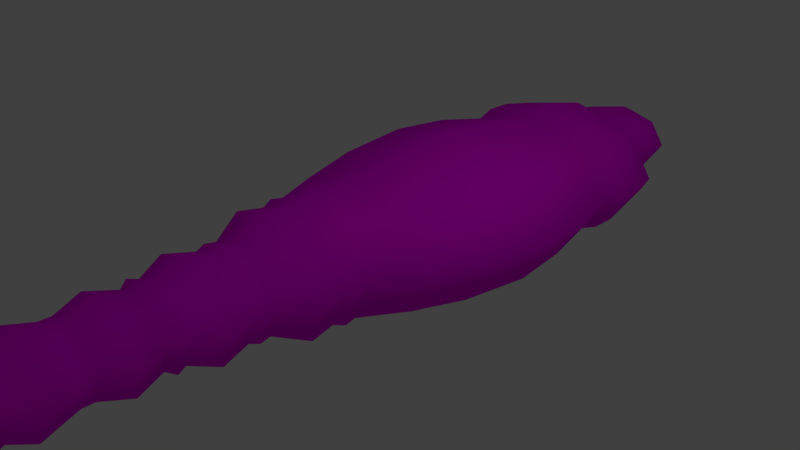 # Source: Branchiobdellida.blend  (saved by Blender 2.79.0; exported with 4.5.12 LTS)
import bpy
from mathutils import Matrix  # noqa: F401  (used for matrix-valued properties, if any)

bpy.ops.wm.read_factory_settings(use_empty=True)
scene = bpy.context.scene
scene.name = 'Scene'

# ---- collections
col_collection_1 = bpy.data.collections.new('Collection 1'); scene.collection.children.link(col_collection_1)

# ---- images (referenced by path relative to the original .blend; pixels are not part of the script)
import os
ASSET_DIR = os.environ.get("B2B_ASSET_DIR", "")  # directory of the original .blend (textures are referenced by path, not embedded)
HERE = os.path.dirname(os.path.abspath(__file__))  # packed textures are extracted next to this script under _unpacked/

def load_image(name, relpath, width, height, colorspace="sRGB"):
    """Load a texture the original file referenced (path relative to the .blend, or extracted next to this script)."""
    p = next((c for c in (os.path.join(HERE, relpath), os.path.join(ASSET_DIR, relpath)) if relpath and os.path.exists(c)), "")
    if p:
        img = bpy.data.images.load(p, check_existing=True)
        img.name = name
    else:  # same state as the original file: an image datablock whose file is absent (Cycles renders it pink)
        img = bpy.data.images.new(name, width, height)
        img.source = "FILE"
        img.filepath = "//" + (relpath or name)
    img.colorspace_settings.name = colorspace
    return img
img_branchiobdellida_color = load_image('Branchiobdellida Color', 'Branchiobdellida Texture.png', 1024, 1024, 'sRGB')

# ---- materials (node trees are filled in below, after node groups)
mat_material_001 = bpy.data.materials.new('Material.001')
mat_material_001.alpha_threshold = 0.0
mat_material_001.use_transparent_shadow = False
mat_material_001.roughness = 0.5

# ---- material node trees
mat_material_001.use_nodes = True; mat_material_001.node_tree.nodes.clear()
_N = mat_material_001.node_tree.nodes; _L = mat_material_001.node_tree.links
n0 = _N.new('ShaderNodeOutputMaterial'); n0.name = 'Material Output'; n0.location = (300, 300)
n1 = _N.new('ShaderNodeBsdfDiffuse'); n1.name = 'Diffuse BSDF'; n1.location = (10, 300)
n2 = _N.new('ShaderNodeTexImage'); n2.name = 'Image Texture'; n2.location = (-198, 334)
n2.width = 140
n2.image = img_branchiobdellida_color
_L.new(n1.outputs[0], n0.inputs[0])
_L.new(n2.outputs[0], n1.inputs[0])
n0.is_active_output = True

# ---- world
world_world = bpy.data.worlds.new('World'); scene.world = world_world
world_world.color = (0.05088, 0.05088, 0.05088)
world_world.use_sun_shadow = False
world_world.sun_shadow_jitter_overblur = 0.0
world_world.cycles.sampling_method = 'MANUAL'

# ---- cameras
cam_camera = bpy.data.cameras.new('Camera')
cam_camera.clip_end = 100.0
cam_camera.lens = 35.0
cam_camera.sensor_width = 32.0
cam_camera.sensor_height = 18.0
cam_camera.ortho_scale = 7.314
cam_camera.dof.focus_distance = 0.0
cam_camera.dof.aperture_fstop = 128.0

# ---- lights
light_lamp = bpy.data.lights.new('Lamp', 'POINT')
light_lamp.transmission_factor = 0.0
light_lamp.cutoff_distance = 30.0
light_lamp.energy = 100.0
light_lamp.shadow_buffer_clip_start = 1.001
light_lamp.shadow_soft_size = 0.1
light_lamp.shadow_maximum_resolution = 0.006
light_lamp.use_absolute_resolution = True

# ---- meshes
me_cylinder_001 = bpy.data.meshes.new('Cylinder.001')
me_cylinder_001.from_pydata([(0.03397, 1.038, 0.2885), (-0.006877, 1.017, 1.063), (0.9434, 0.7339, 0.2885), (0.6243, 0.7189, 1.063), (1.32, 1.234e-08, 0.2885), (0.8857, -4.22e-08, 1.063), (0.9434, -0.7339, 0.2885), (0.6243, -0.7189, 1.063), (0.03397, -1.038, 0.2885), (-0.006877, -1.017, 1.063), (-0.8754, -0.7339, 0.2885), (-0.638, -0.7189, 1.063), (-1.252, 7.009e-08, 0.2885), (-0.8995, 1.437e-08, 1.063), (-0.8754, 0.7339, 0.2885), (-0.638, 0.7189, 1.063), (0.03397, 1.21, -0.7146), (1.094, 0.8558, -0.7146), (1.534, -3.426e-08, -0.7146), (1.094, -0.8558, -0.7146), (0.03397, -1.21, -0.7146), (-1.026, -0.8558, -0.7146), (-1.466, 3.307e-08, -0.7146), (-1.026, 0.8558, -0.7146), (0.03397, 1.303, -2.006), (1.176, 0.9217, -2.006), (1.649, -1.969e-08, -2.006), (1.176, -0.9217, -2.006), (0.03397, -1.303, -2.006), (-1.108, -0.9217, -2.006), (-1.581, 5.283e-08, -2.006), (-1.108, 0.9217, -2.006), (0.03397, 1.223, -3.05), (1.106, 0.8648, -3.05), (1.549, 5.704e-09, -3.05), (1.106, -0.8648, -3.05), (0.03397, -1.223, -3.05), (-1.038, -0.8648, -3.05), (-1.481, 7.375e-08, -3.05), (-1.038, 0.8648, -3.05), (0.03397, 1.048, -3.889), (0.952, 0.7409, -3.889), (1.332, 3.937e-08, -3.889), (0.952, -0.7409, -3.889), (0.03397, -1.048, -3.889), (-0.884, -0.7409, -3.889), (-1.264, 9.766e-08, -3.889), (-0.884, 0.7409, -3.889), (0.03397, 1.141, -4.304), (1.034, 0.8071, -4.304), (1.448, 2.11e-08, -4.304), (1.034, -0.8071, -4.304), (0.03397, -1.141, -4.304), (-0.9662, -0.8071, -4.304), (-1.38, 8.461e-08, -4.304), (-0.9662, 0.8071, -4.304), (0.03397, 1.141, -4.779), (1.034, 0.8071, -4.779), (1.448, 3.472e-10, -4.779), (1.034, -0.8071, -4.779), (0.03397, -1.141, -4.779), (-0.9662, -0.8071, -4.779), (-1.38, 6.386e-08, -4.779), (-0.9662, 0.8071, -4.779), (0.03397, 1.047, -5.293), (0.951, 0.74, -5.293), (1.331, -1.844e-08, -5.293), (0.951, -0.74, -5.293), (0.03397, -1.047, -5.293), (-0.883, -0.74, -5.293), (-1.263, 3.979e-08, -5.293), (-0.883, 0.74, -5.293), (0.03397, 0.8842, -5.59), (0.8087, 0.6252, -5.59), (1.13, -2.423e-08, -5.59), (0.8087, -0.6252, -5.59), (0.03397, -0.8842, -5.59), (-0.7408, -0.6252, -5.59), (-1.062, 2.497e-08, -5.59), (-0.7408, 0.6252, -5.59), (0.03397, 0.5168, -5.828), (0.4867, 0.3654, -5.828), (0.6743, -1.094e-08, -5.828), (0.4867, -0.3654, -5.828), (0.03397, -0.5168, -5.828), (-0.4188, -0.3654, -5.828), (-0.6063, 1.781e-08, -5.828), (-0.4188, 0.3654, -5.828), (0.03397, 0.5573, -6.048), (0.5223, 0.3941, -6.048), (0.7246, -2.392e-08, -6.048), (0.5223, -0.3941, -6.048), (0.03397, -0.5573, -6.048), (-0.4544, -0.3941, -6.048), (-0.6566, 7.093e-09, -6.048), (-0.4544, 0.3941, -6.048), (0.03397, 0.5957, -6.377), (0.5559, 0.4213, -6.377), (0.7721, -4.2e-08, -6.377), (0.5559, -0.4213, -6.377), (0.03397, -0.5957, -6.377), (-0.488, -0.4213, -6.377), (-0.7042, -8.853e-09, -6.377), (-0.488, 0.4213, -6.377), (0.03397, 0.6322, -6.68), (0.5879, 0.447, -6.68), (0.8173, -5.973e-08, -6.68), (0.5879, -0.447, -6.68), (0.03397, -0.6322, -6.68), (-0.52, -0.447, -6.68), (-0.7494, -2.456e-08, -6.68), (-0.52, 0.447, -6.68), (0.03397, 0.5833, -6.954), (0.545, 0.4124, -6.954), (0.7567, -6.532e-08, -6.954), (0.545, -0.4124, -6.954), (0.03397, -0.5833, -6.954), (-0.4771, -0.4124, -6.954), (-0.6887, -3.287e-08, -6.954), (-0.4771, 0.4124, -6.954), (0.03397, 0.4382, -7.243), (0.4179, 0.3098, -7.243), (0.5769, -5.669e-08, -7.243), (0.4179, -0.3098, -7.243), (0.03397, -0.4382, -7.243), (-0.3499, -0.3098, -7.243), (-0.509, -3.232e-08, -7.243), (-0.3499, 0.3098, -7.243), (0.03397, 0.1938, -7.463), (0.2038, 0.1371, -7.463), (0.2741, -2.725e-08, -7.463), (0.2038, -0.1371, -7.463), (0.03397, -0.1938, -7.463), (-0.1359, -0.1371, -7.463), (-0.2062, -1.647e-08, -7.463), (-0.1359, 0.1371, -7.463), (0.03397, -1.935e-06, -7.532), (0.03397, -1.368e-06, -7.532), (0.03397, -4.199e-10, -7.532), (0.03397, 1.367e-06, -7.532), (0.03397, 1.934e-06, -7.532), (0.03397, 1.367e-06, -7.532), (0.03397, -4.2e-10, -7.532), (0.03397, -1.368e-06, -7.532), (0.6472, 0.7451, 1.27), (-0.006877, 1.054, 1.27), (0.9182, -3.462e-08, 1.27), (0.6472, -0.7451, 1.27), (-0.006877, -1.054, 1.27), (-0.661, -0.7451, 1.27), (-0.9319, 2.4e-08, 1.27), (-0.661, 0.7451, 1.27), (0.5961, 0.6868, 1.458), (-0.006877, 0.9712, 1.458), (0.8458, -2.314e-08, 1.458), (0.5961, -0.6868, 1.458), (-0.006877, -0.9712, 1.458), (-0.6098, -0.6868, 1.458), (-0.8595, 3.089e-08, 1.458), (-0.6098, 0.6868, 1.458), (0.6445, 0.742, 1.895), (-0.006877, 1.049, 1.895), (0.9143, -6.156e-09, 1.895), (0.6445, -0.742, 1.895), (-0.006877, -1.049, 1.895), (-0.6583, -0.742, 1.895), (-0.9281, 5.222e-08, 1.895), (-0.6583, 0.742, 1.895), (0.4637, 0.5244, 2.452), (0.003383, 0.7416, 2.452), (0.6544, 1.76e-08, 2.452), (0.4637, -0.5244, 2.452), (0.003383, -0.7416, 2.452), (-0.457, -0.5244, 2.452), (-0.6476, 5.885e-08, 2.452), (-0.457, 0.5244, 2.452), (0.4851, 0.5487, 2.641), (0.003383, 0.776, 2.641), (0.6846, 2.67e-08, 2.641), (0.4851, -0.5487, 2.641), (0.003383, -0.776, 2.641), (-0.4783, -0.5487, 2.641), (-0.6779, 6.987e-08, 2.641), (-0.4783, 0.5487, 2.641), (0.4444, 0.5023, 2.802), (0.003383, 0.7104, 2.802), (0.627, 3.277e-08, 2.802), (0.4444, -0.5023, 2.802), (0.003383, -0.7104, 2.802), (-0.4376, -0.5023, 2.802), (-0.6203, 7.23e-08, 2.802), (-0.4376, 0.5023, 2.802), (0.5277, 0.5973, 3.294), (0.003383, 0.8447, 3.294), (0.7449, 6.034e-08, 3.294), (0.5277, -0.5973, 3.294), (0.003383, -0.8447, 3.294), (-0.521, -0.5973, 3.294), (-0.7382, 1.073e-07, 3.294), (-0.521, 0.5973, 3.294), (0.3965, 0.4477, 3.75), (0.003383, 0.6332, 3.75), (0.5593, 6.948e-08, 3.75), (0.3965, -0.4477, 3.75), (0.003383, -0.6332, 3.75), (-0.3897, -0.4477, 3.75), (-0.5525, 1.047e-07, 3.75), (-0.3897, 0.4477, 3.75), (0.4342, 0.4907, 3.906), (0.003383, 0.6939, 3.906), (0.6126, 8.007e-08, 3.906), (0.4342, -0.4907, 3.906), (0.003383, -0.6939, 3.906), (-0.4274, -0.4907, 3.906), (-0.6058, 1.187e-07, 3.906), (-0.4274, 0.4907, 3.906), (0.3688, 0.4162, 4.054), (0.003383, 0.5886, 4.054), (0.5201, 7.507e-08, 4.054), (0.3688, -0.4162, 4.054), (0.003383, -0.5886, 4.054), (-0.362, -0.4162, 4.054), (-0.5133, 1.078e-07, 4.054), (-0.362, 0.4162, 4.054), (0.4654, 0.5262, 4.523), (0.003383, 0.7442, 4.523), (0.6567, 1.084e-07, 4.523), (0.4654, -0.5262, 4.523), (0.003383, -0.7442, 4.523), (-0.4586, -0.5262, 4.523), (-0.6499, 1.498e-07, 4.523), (-0.4586, 0.5262, 4.523), (0.3634, 0.41, 4.997), (0.003383, 0.5799, 4.997), (0.5125, 1.154e-07, 4.997), (0.3634, -0.41, 4.997), (0.003383, -0.5799, 4.997), (-0.3566, -0.41, 4.997), (-0.5057, 1.477e-07, 4.997), (-0.3566, 0.41, 4.997), (0.3634, 0.41, 5.195), (0.003383, 0.5799, 5.195), (0.5125, 1.241e-07, 5.195), (0.3634, -0.41, 5.195), (0.003383, -0.5799, 5.195), (-0.3566, -0.41, 5.195), (-0.5057, 1.564e-07, 5.195), (-0.3566, 0.41, 5.195), (0.4679, 0.5291, 5.793), (0.003383, 0.7482, 5.793), (0.6603, 1.701e-07, 5.793), (0.4679, -0.5291, 5.793), (0.003383, -0.7482, 5.793), (-0.4611, -0.5291, 5.793), (-0.6535, 2.117e-07, 5.793), (-0.4611, 0.5291, 5.793), (0.3727, 0.4206, 6.138), (0.003383, 0.5949, 6.138), (0.5256, 1.671e-07, 6.138), (0.3727, -0.4206, 6.138), (0.003383, -0.5949, 6.138), (-0.3659, -0.4206, 6.138), (-0.5189, 2.001e-07, 6.138), (-0.3659, 0.4206, 6.138), (0.5445, 0.6163, 6.98), (0.003382, 0.8716, 6.98), (0.7686, 1.812e-07, 6.98), (0.5445, -0.6163, 6.98), (0.003382, -0.8716, 6.98), (-0.5377, -0.6163, 6.98), (-0.7618, 2.297e-07, 6.98), (-0.5377, 0.6163, 6.98), (0.4149, 0.4687, 8.066), (0.003382, 0.6629, 8.066), (0.5853, 1.21e-07, 8.066), (0.4149, -0.4687, 8.066), (0.003382, -0.6629, 8.066), (-0.4081, -0.4687, 8.066), (-0.5786, 1.579e-07, 8.066), (-0.4081, 0.4687, 8.066), (0.4449, 0.5029, 8.415), (0.003382, 0.7112, 8.415), (0.6277, 1.448e-07, 8.415), (0.4449, -0.5029, 8.415), (0.003382, -0.7112, 8.415), (-0.4381, -0.5029, 8.415), (-0.6209, 1.843e-07, 8.415), (-0.4381, 0.5029, 8.415), (0.3874, 0.4374, 8.703), (0.003382, 0.6186, 8.703), (0.5465, 1.426e-07, 8.703), (0.3874, -0.4374, 8.703), (0.003382, -0.6186, 8.703), (-0.3806, -0.4374, 8.703), (-0.5397, 1.77e-07, 8.703), (-0.3806, 0.4374, 8.703), (0.2672, 0.3005, 8.87), (0.003382, 0.425, 8.87), (0.3765, 1.138e-07, 8.87), (0.2672, -0.3005, 8.87), (0.003382, -0.425, 8.87), (-0.2604, -0.3005, 8.87), (-0.3697, 1.374e-07, 8.87), (-0.2604, 0.3005, 8.87), (0.003384, 2.326e-06, 8.955), (0.003382, 3.276e-06, 8.955), (0.003385, 3.471e-08, 8.955), (0.003384, -2.257e-06, 8.955), (0.003382, -3.206e-06, 8.955), (0.00338, -2.257e-06, 8.955), (0.00338, 3.471e-08, 8.955), (0.00338, 2.326e-06, 8.955)], [], [(0, 1, 3, 2), (2, 3, 5, 4), (4, 5, 7, 6), (6, 7, 9, 8), (8, 9, 11, 10), (10, 11, 13, 12), (1, 15, 151, 145), (12, 13, 15, 14), (14, 15, 1, 0), (10, 12, 22, 21), (19, 20, 28, 27), (6, 8, 20, 19), (12, 14, 23, 22), (2, 4, 18, 17), (8, 10, 21, 20), (14, 0, 16, 23), (0, 2, 17, 16), (4, 6, 19, 18), (31, 24, 32, 39), (17, 18, 26, 25), (22, 23, 31, 30), (20, 21, 29, 28), (18, 19, 27, 26), (16, 17, 25, 24), (23, 16, 24, 31), (21, 22, 30, 29), (36, 37, 45, 44), (29, 30, 38, 37), (27, 28, 36, 35), (25, 26, 34, 33), (30, 31, 39, 38), (28, 29, 37, 36), (26, 27, 35, 34), (24, 25, 33, 32), (46, 47, 55, 54), (34, 35, 43, 42), (32, 33, 41, 40), (39, 32, 40, 47), (37, 38, 46, 45), (35, 36, 44, 43), (33, 34, 42, 41), (38, 39, 47, 46), (53, 54, 62, 61), (44, 45, 53, 52), (42, 43, 51, 50), (40, 41, 49, 48), (47, 40, 48, 55), (45, 46, 54, 53), (43, 44, 52, 51), (41, 42, 50, 49), (56, 57, 65, 64), (51, 52, 60, 59), (49, 50, 58, 57), (54, 55, 63, 62), (52, 53, 61, 60), (50, 51, 59, 58), (48, 49, 57, 56), (55, 48, 56, 63), (70, 71, 79, 78), (63, 56, 64, 71), (61, 62, 70, 69), (59, 60, 68, 67), (57, 58, 66, 65), (62, 63, 71, 70), (60, 61, 69, 68), (58, 59, 67, 66), (73, 74, 82, 81), (68, 69, 77, 76), (66, 67, 75, 74), (64, 65, 73, 72), (71, 64, 72, 79), (69, 70, 78, 77), (67, 68, 76, 75), (65, 66, 74, 73), (87, 80, 88, 95), (78, 79, 87, 86), (76, 77, 85, 84), (74, 75, 83, 82), (72, 73, 81, 80), (79, 72, 80, 87), (77, 78, 86, 85), (75, 76, 84, 83), (90, 91, 99, 98), (85, 86, 94, 93), (83, 84, 92, 91), (81, 82, 90, 89), (86, 87, 95, 94), (84, 85, 93, 92), (82, 83, 91, 90), (80, 81, 89, 88), (102, 103, 111, 110), (88, 89, 97, 96), (95, 88, 96, 103), (93, 94, 102, 101), (91, 92, 100, 99), (89, 90, 98, 97), (94, 95, 103, 102), (92, 93, 101, 100), (107, 108, 116, 115), (100, 101, 109, 108), (98, 99, 107, 106), (96, 97, 105, 104), (103, 96, 104, 111), (101, 102, 110, 109), (99, 100, 108, 107), (97, 98, 106, 105), (119, 112, 120, 127), (105, 106, 114, 113), (110, 111, 119, 118), (108, 109, 117, 116), (106, 107, 115, 114), (104, 105, 113, 112), (111, 104, 112, 119), (109, 110, 118, 117), (124, 125, 133, 132), (117, 118, 126, 125), (115, 116, 124, 123), (113, 114, 122, 121), (118, 119, 127, 126), (116, 117, 125, 124), (114, 115, 123, 122), (112, 113, 121, 120), (134, 135, 143, 142), (122, 123, 131, 130), (120, 121, 129, 128), (127, 120, 128, 135), (125, 126, 134, 133), (123, 124, 132, 131), (121, 122, 130, 129), (126, 127, 135, 134), (136, 137, 138, 139, 140, 141, 142, 143), (132, 133, 141, 140), (130, 131, 139, 138), (128, 129, 137, 136), (135, 128, 136, 143), (133, 134, 142, 141), (131, 132, 140, 139), (129, 130, 138, 137), (145, 151, 159, 153), (3, 1, 145, 144), (7, 5, 146, 147), (13, 11, 149, 150), (9, 7, 147, 148), (15, 13, 150, 151), (5, 3, 144, 146), (11, 9, 148, 149), (155, 154, 162, 163), (150, 149, 157, 158), (148, 147, 155, 156), (146, 144, 152, 154), (151, 150, 158, 159), (149, 148, 156, 157), (147, 146, 154, 155), (144, 145, 153, 152), (167, 166, 174, 175), (152, 153, 161, 160), (153, 159, 167, 161), (158, 157, 165, 166), (156, 155, 163, 164), (154, 152, 160, 162), (159, 158, 166, 167), (157, 156, 164, 165), (172, 171, 179, 180), (165, 164, 172, 173), (163, 162, 170, 171), (160, 161, 169, 168), (161, 167, 175, 169), (166, 165, 173, 174), (164, 163, 171, 172), (162, 160, 168, 170), (177, 183, 191, 185), (170, 168, 176, 178), (175, 174, 182, 183), (173, 172, 180, 181), (171, 170, 178, 179), (168, 169, 177, 176), (169, 175, 183, 177), (174, 173, 181, 182), (189, 188, 196, 197), (182, 181, 189, 190), (180, 179, 187, 188), (178, 176, 184, 186), (183, 182, 190, 191), (181, 180, 188, 189), (179, 178, 186, 187), (176, 177, 185, 184), (199, 198, 206, 207), (187, 186, 194, 195), (184, 185, 193, 192), (185, 191, 199, 193), (190, 189, 197, 198), (188, 187, 195, 196), (186, 184, 192, 194), (191, 190, 198, 199), (206, 205, 213, 214), (197, 196, 204, 205), (195, 194, 202, 203), (192, 193, 201, 200), (193, 199, 207, 201), (198, 197, 205, 206), (196, 195, 203, 204), (194, 192, 200, 202), (208, 209, 217, 216), (204, 203, 211, 212), (202, 200, 208, 210), (207, 206, 214, 215), (205, 204, 212, 213), (203, 202, 210, 211), (200, 201, 209, 208), (201, 207, 215, 209), (223, 222, 230, 231), (209, 215, 223, 217), (214, 213, 221, 222), (212, 211, 219, 220), (210, 208, 216, 218), (215, 214, 222, 223), (213, 212, 220, 221), (211, 210, 218, 219), (226, 224, 232, 234), (221, 220, 228, 229), (219, 218, 226, 227), (216, 217, 225, 224), (217, 223, 231, 225), (222, 221, 229, 230), (220, 219, 227, 228), (218, 216, 224, 226), (233, 239, 247, 241), (231, 230, 238, 239), (229, 228, 236, 237), (227, 226, 234, 235), (224, 225, 233, 232), (225, 231, 239, 233), (230, 229, 237, 238), (228, 227, 235, 236), (243, 242, 250, 251), (238, 237, 245, 246), (236, 235, 243, 244), (234, 232, 240, 242), (239, 238, 246, 247), (237, 236, 244, 245), (235, 234, 242, 243), (232, 233, 241, 240), (255, 254, 262, 263), (240, 241, 249, 248), (241, 247, 255, 249), (246, 245, 253, 254), (244, 243, 251, 252), (242, 240, 248, 250), (247, 246, 254, 255), (245, 244, 252, 253), (260, 259, 267, 268), (253, 252, 260, 261), (251, 250, 258, 259), (248, 249, 257, 256), (249, 255, 263, 257), (254, 253, 261, 262), (252, 251, 259, 260), (250, 248, 256, 258), (265, 271, 279, 273), (258, 256, 264, 266), (263, 262, 270, 271), (261, 260, 268, 269), (259, 258, 266, 267), (256, 257, 265, 264), (257, 263, 271, 265), (262, 261, 269, 270), (277, 276, 284, 285), (270, 269, 277, 278), (268, 267, 275, 276), (266, 264, 272, 274), (271, 270, 278, 279), (269, 268, 276, 277), (267, 266, 274, 275), (264, 265, 273, 272), (287, 286, 294, 295), (275, 274, 282, 283), (272, 273, 281, 280), (273, 279, 287, 281), (278, 277, 285, 286), (276, 275, 283, 284), (274, 272, 280, 282), (279, 278, 286, 287), (294, 293, 301, 302), (285, 284, 292, 293), (283, 282, 290, 291), (280, 281, 289, 288), (281, 287, 295, 289), (286, 285, 293, 294), (284, 283, 291, 292), (282, 280, 288, 290), (296, 297, 305, 304), (292, 291, 299, 300), (290, 288, 296, 298), (295, 294, 302, 303), (293, 292, 300, 301), (291, 290, 298, 299), (288, 289, 297, 296), (289, 295, 303, 297), (304, 305, 311, 310, 309, 308, 307, 306), (297, 303, 311, 305), (302, 301, 309, 310), (300, 299, 307, 308), (298, 296, 304, 306), (303, 302, 310, 311), (301, 300, 308, 309), (299, 298, 306, 307)])
me_cylinder_001.polygons.foreach_set('use_smooth', [True] * 306)
_uv = me_cylinder_001.uv_layers.new(name='UVMap')
_uv.uv.foreach_set('vector', [0.4138, 0.5801, 0.4101, 0.5273, 0.4486, 0.5267, 0.4731, 0.5793, 0.5615, 0.5898, 0.5552, 0.5339, 0.6177, 0.5355, 0.6287, 0.5929, 0.6287, 0.5929, 0.6177, 0.5355, 0.6641, 0.5304, 0.6726, 0.5863, 0.1556, 0.4116, 0.1277, 0.4631, 0.0708, 0.4599, 0.07746, 0.4074, 0.07746, 0.4074, 0.0708, 0.4599, 0.03239, 0.4585, 0.01822, 0.405, 0.7915, 0.4028, 0.7983, 0.4569, 0.7358, 0.4576, 0.7241, 0.4027, 0.4101, 0.5273, 0.3531, 0.5272, 0.3522, 0.5131, 0.4113, 0.5132, 0.2841, 0.5793, 0.3108, 0.5264, 0.3531, 0.5272, 0.3355, 0.5801, 0.3355, 0.5801, 0.3531, 0.5272, 0.4101, 0.5273, 0.4138, 0.5801, 0.7915, 0.4028, 0.7241, 0.4027, 0.7168, 0.3332, 0.7953, 0.3334, 0.1687, 0.3436, 0.07759, 0.3387, 0.08176, 0.2506, 0.1799, 0.2559, 0.1556, 0.4116, 0.07746, 0.4074, 0.07759, 0.3387, 0.1687, 0.3436, 0.2841, 0.5793, 0.3355, 0.5801, 0.3278, 0.6486, 0.2678, 0.6477, 0.5615, 0.5898, 0.6287, 0.5929, 0.6321, 0.6627, 0.5537, 0.6592, 0.07746, 0.4074, 0.01822, 0.405, 0.00852, 0.3358, 0.07759, 0.3387, 0.3355, 0.5801, 0.4138, 0.5801, 0.4191, 0.6486, 0.3278, 0.6486, 0.4138, 0.5801, 0.4731, 0.5793, 0.4882, 0.6477, 0.4191, 0.6486, 0.2068, 0.4153, 0.1556, 0.4116, 0.1687, 0.3436, 0.2284, 0.3478, 0.3235, 0.7368, 0.4218, 0.7368, 0.4192, 0.8078, 0.3269, 0.8078, 0.5537, 0.6592, 0.6321, 0.6627, 0.6316, 0.7506, 0.5472, 0.7468, 0.2678, 0.6477, 0.3278, 0.6486, 0.3235, 0.7368, 0.2589, 0.7358, 0.07759, 0.3387, 0.00852, 0.3358, 0.007366, 0.2475, 0.08176, 0.2506, 0.2284, 0.3478, 0.1687, 0.3436, 0.1799, 0.2559, 0.2442, 0.2605, 0.4191, 0.6486, 0.4882, 0.6477, 0.4963, 0.7358, 0.4218, 0.7368, 0.3278, 0.6486, 0.4191, 0.6486, 0.4218, 0.7368, 0.3235, 0.7368, 0.7953, 0.3334, 0.7168, 0.3332, 0.7124, 0.245, 0.797, 0.2451, 0.08996, 0.1798, 0.02016, 0.177, 0.04019, 0.1209, 0.09998, 0.1234, 0.797, 0.2451, 0.7124, 0.245, 0.7151, 0.175, 0.7944, 0.1752, 0.1799, 0.2559, 0.08176, 0.2506, 0.08996, 0.1798, 0.182, 0.1848, 0.5472, 0.7468, 0.6316, 0.7506, 0.6252, 0.8191, 0.546, 0.8156, 0.2589, 0.7358, 0.3235, 0.7368, 0.3269, 0.8078, 0.2664, 0.8069, 0.08176, 0.2506, 0.007366, 0.2475, 0.02016, 0.177, 0.08996, 0.1798, 0.2442, 0.2605, 0.1799, 0.2559, 0.182, 0.1848, 0.2424, 0.1891, 0.4218, 0.7368, 0.4963, 0.7358, 0.4891, 0.8069, 0.4192, 0.8078, 0.2827, 0.8639, 0.3346, 0.8647, 0.3304, 0.8931, 0.2739, 0.8923, 0.2424, 0.1891, 0.182, 0.1848, 0.1788, 0.1277, 0.2306, 0.1313, 0.4192, 0.8078, 0.4891, 0.8069, 0.4735, 0.8639, 0.4136, 0.8647, 0.3269, 0.8078, 0.4192, 0.8078, 0.4136, 0.8647, 0.3346, 0.8647, 0.7944, 0.1752, 0.7151, 0.175, 0.7215, 0.1199, 0.7895, 0.12, 0.182, 0.1848, 0.08996, 0.1798, 0.09998, 0.1234, 0.1788, 0.1277, 0.546, 0.8156, 0.6252, 0.8191, 0.6158, 0.8724, 0.548, 0.8693, 0.2664, 0.8069, 0.3269, 0.8078, 0.3346, 0.8647, 0.2827, 0.8639, 0.7917, 0.09103, 0.7176, 0.0909, 0.7174, 0.05876, 0.7914, 0.05889, 0.09998, 0.1234, 0.04019, 0.1209, 0.0342, 0.09219, 0.09934, 0.09485, 0.2306, 0.1313, 0.1788, 0.1277, 0.1853, 0.09953, 0.2416, 0.1035, 0.4136, 0.8647, 0.4735, 0.8639, 0.4817, 0.8923, 0.4165, 0.8931, 0.3346, 0.8647, 0.4136, 0.8647, 0.4165, 0.8931, 0.3304, 0.8931, 0.7895, 0.12, 0.7215, 0.1199, 0.7176, 0.0909, 0.7917, 0.09103, 0.1788, 0.1277, 0.09998, 0.1234, 0.09934, 0.09485, 0.1853, 0.09953, 0.548, 0.8693, 0.6158, 0.8724, 0.6181, 0.9017, 0.5442, 0.8983, 0.4165, 0.9255, 0.4817, 0.9246, 0.4732, 0.9596, 0.4134, 0.9604, 0.1853, 0.09953, 0.09934, 0.09485, 0.1019, 0.06256, 0.1879, 0.06725, 0.5442, 0.8983, 0.6181, 0.9017, 0.6166, 0.9335, 0.5427, 0.9301, 0.2739, 0.8923, 0.3304, 0.8931, 0.3304, 0.9255, 0.2738, 0.9246, 0.09934, 0.09485, 0.0342, 0.09219, 0.03679, 0.0599, 0.1019, 0.06256, 0.2416, 0.1035, 0.1853, 0.09953, 0.1879, 0.06725, 0.2442, 0.07122, 0.4165, 0.8931, 0.4817, 0.8923, 0.4817, 0.9246, 0.4165, 0.9255, 0.3304, 0.8931, 0.4165, 0.8931, 0.4165, 0.9255, 0.3304, 0.9255, 0.2826, 0.9596, 0.3345, 0.9604, 0.3416, 0.9804, 0.2978, 0.9798, 0.3304, 0.9255, 0.4165, 0.9255, 0.4134, 0.9604, 0.3345, 0.9604, 0.7914, 0.05889, 0.7174, 0.05876, 0.7208, 0.02478, 0.7887, 0.02491, 0.1879, 0.06725, 0.1019, 0.06256, 0.1077, 0.02788, 0.1865, 0.03217, 0.5427, 0.9301, 0.6166, 0.9335, 0.6113, 0.9664, 0.5435, 0.9633, 0.2738, 0.9246, 0.3304, 0.9255, 0.3345, 0.9604, 0.2826, 0.9596, 0.1019, 0.06256, 0.03679, 0.0599, 0.04797, 0.02544, 0.1077, 0.02788, 0.2442, 0.07122, 0.1879, 0.06725, 0.1865, 0.03217, 0.2381, 0.03581, 0.9926, 0.1083, 0.9534, 0.1433, 0.946, 0.1178, 0.9689, 0.09734, 0.1077, 0.02788, 0.04797, 0.02544, 0.0639, 0.006133, 0.1144, 0.008193, 0.2381, 0.03581, 0.1865, 0.03217, 0.1809, 0.01182, 0.2246, 0.0149, 0.4134, 0.9604, 0.4732, 0.9596, 0.4589, 0.9798, 0.4083, 0.9804, 0.3345, 0.9604, 0.4134, 0.9604, 0.4083, 0.9804, 0.3416, 0.9804, 0.7887, 0.02491, 0.7208, 0.02478, 0.7271, 0.006133, 0.7845, 0.00624, 0.1865, 0.03217, 0.1077, 0.02788, 0.1144, 0.008193, 0.1809, 0.01182, 0.5435, 0.9633, 0.6113, 0.9664, 0.6042, 0.9836, 0.5469, 0.981, 0.9371, 0.2666, 0.8982, 0.2666, 0.8969, 0.2515, 0.939, 0.2515, 0.8978, 0.006133, 0.9534, 0.01133, 0.946, 0.04066, 0.9135, 0.03763, 0.8585, 0.09578, 0.8585, 0.04112, 0.8905, 0.05807, 0.8905, 0.09002, 0.9534, 0.1433, 0.8978, 0.1381, 0.9135, 0.1148, 0.946, 0.1178, 0.9926, 0.05365, 0.9926, 0.1083, 0.9689, 0.09734, 0.9689, 0.0654, 0.9534, 0.01133, 0.9926, 0.05365, 0.9689, 0.0654, 0.946, 0.04066, 0.8585, 0.04112, 0.8978, 0.006133, 0.9135, 0.03763, 0.8905, 0.05807, 0.8978, 0.1381, 0.8585, 0.09578, 0.8905, 0.09002, 0.9135, 0.1148, 0.9666, 0.3609, 0.9389, 0.3605, 0.9407, 0.338, 0.9702, 0.3385, 0.8608, 0.5598, 0.8944, 0.5598, 0.8961, 0.575, 0.86, 0.575, 0.9371, 0.3755, 0.8981, 0.3755, 0.8969, 0.3605, 0.9389, 0.3605, 0.8976, 0.7607, 0.8641, 0.7607, 0.8622, 0.7455, 0.8984, 0.7455, 0.9627, 0.2669, 0.9371, 0.2666, 0.939, 0.2515, 0.9666, 0.2519, 0.8981, 0.3755, 0.8686, 0.3759, 0.8651, 0.3609, 0.8969, 0.3605, 0.9627, 0.3759, 0.9371, 0.3755, 0.9389, 0.3605, 0.9666, 0.3609, 0.8982, 0.2666, 0.8686, 0.2669, 0.8651, 0.2519, 0.8969, 0.2515, 0.9702, 0.2295, 0.9407, 0.229, 0.9423, 0.2084, 0.9736, 0.2088, 0.8969, 0.2515, 0.8651, 0.2519, 0.8617, 0.2295, 0.8957, 0.229, 0.939, 0.2515, 0.8969, 0.2515, 0.8957, 0.229, 0.9407, 0.229, 0.86, 0.575, 0.8961, 0.575, 0.8979, 0.5977, 0.8592, 0.5977, 0.9389, 0.3605, 0.8969, 0.3605, 0.8957, 0.338, 0.9407, 0.338, 0.8984, 0.7455, 0.8622, 0.7455, 0.8603, 0.7228, 0.899, 0.7228, 0.9666, 0.2519, 0.939, 0.2515, 0.9407, 0.229, 0.9702, 0.2295, 0.8969, 0.3605, 0.8651, 0.3609, 0.8617, 0.3385, 0.8957, 0.338, 0.9423, 0.3173, 0.8946, 0.3173, 0.8962, 0.2987, 0.9402, 0.2987, 0.8957, 0.338, 0.8617, 0.3385, 0.8585, 0.3178, 0.8946, 0.3173, 0.9702, 0.3385, 0.9407, 0.338, 0.9423, 0.3173, 0.9736, 0.3178, 0.8957, 0.229, 0.8617, 0.2295, 0.8585, 0.2088, 0.8946, 0.2084, 0.9407, 0.229, 0.8957, 0.229, 0.8946, 0.2084, 0.9423, 0.2084, 0.8592, 0.5977, 0.8979, 0.5977, 0.8995, 0.6184, 0.8585, 0.6184, 0.9407, 0.338, 0.8957, 0.338, 0.8946, 0.3173, 0.9423, 0.3173, 0.899, 0.7228, 0.8603, 0.7228, 0.8585, 0.7021, 0.8995, 0.7021, 0.9402, 0.1897, 0.8962, 0.1897, 0.9008, 0.1702, 0.9338, 0.1702, 0.8995, 0.7021, 0.8585, 0.7021, 0.8601, 0.6844, 0.8979, 0.6844, 0.9736, 0.2088, 0.9423, 0.2084, 0.9402, 0.1897, 0.9691, 0.1901, 0.8946, 0.3173, 0.8585, 0.3178, 0.8629, 0.2991, 0.8962, 0.2987, 0.9736, 0.3178, 0.9423, 0.3173, 0.9402, 0.2987, 0.9691, 0.2991, 0.8946, 0.2084, 0.8585, 0.2088, 0.8629, 0.1901, 0.8962, 0.1897, 0.9423, 0.2084, 0.8946, 0.2084, 0.8962, 0.1897, 0.9402, 0.1897, 0.8585, 0.6184, 0.8995, 0.6184, 0.8978, 0.6366, 0.86, 0.6366, 0.8585, 0.524, 0.8585, 0.4969, 0.8809, 0.5089, 0.8809, 0.5209, 0.86, 0.6366, 0.8978, 0.6366, 0.8923, 0.6549, 0.8638, 0.6549, 0.9402, 0.2987, 0.8962, 0.2987, 0.9008, 0.2792, 0.9338, 0.2792, 0.8979, 0.6844, 0.8601, 0.6844, 0.8655, 0.6671, 0.8939, 0.6671, 0.9691, 0.1901, 0.9402, 0.1897, 0.9338, 0.1702, 0.9555, 0.1706, 0.8962, 0.2987, 0.8629, 0.2991, 0.8757, 0.2796, 0.9008, 0.2792, 0.9691, 0.2991, 0.9402, 0.2987, 0.9338, 0.2792, 0.9555, 0.2796, 0.8962, 0.1897, 0.8629, 0.1901, 0.8757, 0.1706, 0.9008, 0.1702, 0.8895, 0.5013, 0.9017, 0.5024, 0.8968, 0.5172, 0.8968, 0.5172, 0.9055, 0.5475, 0.878, 0.5449, 0.8895, 0.5302, 0.9017, 0.5313, 0.925, 0.5031, 0.925, 0.5302, 0.9103, 0.5237, 0.9103, 0.5117, 0.9338, 0.1702, 0.9008, 0.1702, 0.9084, 0.1556, 0.923, 0.1556, 0.8585, 0.4969, 0.878, 0.4795, 0.8895, 0.5013, 0.8809, 0.5089, 0.878, 0.5449, 0.8585, 0.524, 0.8809, 0.5209, 0.8895, 0.5302, 0.925, 0.5302, 0.9055, 0.5475, 0.9017, 0.5313, 0.9103, 0.5237, 0.878, 0.4795, 0.9055, 0.4821, 0.9017, 0.5024, 0.8895, 0.5013, 0.8968, 0.5172, 0.8968, 0.5172, 0.8968, 0.5172, 0.8968, 0.5172, 0.8968, 0.5172, 0.8968, 0.5172, 0.8968, 0.5172, 0.8968, 0.5172, 0.8809, 0.5209, 0.8809, 0.5089, 0.8968, 0.5172, 0.8968, 0.5172, 0.9017, 0.5313, 0.8895, 0.5302, 0.8968, 0.5172, 0.8968, 0.5172, 0.9103, 0.5117, 0.9103, 0.5237, 0.8968, 0.5172, 0.8968, 0.5172, 0.9017, 0.5024, 0.9103, 0.5117, 0.8968, 0.5172, 0.8968, 0.5172, 0.8809, 0.5089, 0.8895, 0.5013, 0.8968, 0.5172, 0.8968, 0.5172, 0.8895, 0.5302, 0.8809, 0.5209, 0.8968, 0.5172, 0.8968, 0.5172, 0.9103, 0.5237, 0.9017, 0.5313, 0.8968, 0.5172, 0.8968, 0.5172, 0.4113, 0.5132, 0.3522, 0.5131, 0.3543, 0.5002, 0.4087, 0.5003, 0.5552, 0.5339, 0.5132, 0.5265, 0.511, 0.5128, 0.5546, 0.5204, 0.6641, 0.5304, 0.6177, 0.5355, 0.6194, 0.5221, 0.6674, 0.5168, 0.7358, 0.4576, 0.7983, 0.4569, 0.7997, 0.4707, 0.7349, 0.4714, 0.0708, 0.4599, 0.1277, 0.4631, 0.1275, 0.4772, 0.06852, 0.4739, 0.6899, 0.462, 0.7358, 0.4576, 0.7349, 0.4714, 0.6874, 0.4759, 0.6177, 0.5355, 0.5552, 0.5339, 0.5546, 0.5204, 0.6194, 0.5221, 0.7983, 0.4569, 0.8409, 0.4604, 0.8438, 0.4743, 0.7997, 0.4707, 0.662, 0.5037, 0.6177, 0.5085, 0.6212, 0.4802, 0.6691, 0.4749, 0.7349, 0.4714, 0.7997, 0.4707, 0.797, 0.484, 0.7373, 0.4846, 0.06852, 0.4739, 0.1275, 0.4772, 0.1244, 0.49, 0.07005, 0.487, 0.6194, 0.5221, 0.5546, 0.5204, 0.558, 0.507, 0.6177, 0.5085, 0.6874, 0.4759, 0.7349, 0.4714, 0.7373, 0.4846, 0.6935, 0.4888, 0.7997, 0.4707, 0.8438, 0.4743, 0.8377, 0.4873, 0.797, 0.484, 0.6674, 0.5168, 0.6194, 0.5221, 0.6177, 0.5085, 0.662, 0.5037, 0.5546, 0.5204, 0.511, 0.5128, 0.5179, 0.5, 0.558, 0.507, 0.688, 0.5183, 0.7353, 0.5137, 0.7446, 0.5534, 0.7111, 0.5566, 0.558, 0.507, 0.5179, 0.5, 0.5133, 0.4709, 0.5567, 0.4785, 0.4087, 0.5003, 0.3543, 0.5002, 0.3524, 0.4705, 0.4112, 0.4706, 0.7373, 0.4846, 0.797, 0.484, 0.7998, 0.5131, 0.7353, 0.5137, 0.07005, 0.487, 0.1244, 0.49, 0.124, 0.5198, 0.06524, 0.5164, 0.6177, 0.5085, 0.558, 0.507, 0.5567, 0.4785, 0.6212, 0.4802, 0.6935, 0.4888, 0.7373, 0.4846, 0.7353, 0.5137, 0.688, 0.5183, 0.797, 0.484, 0.8377, 0.4873, 0.8438, 0.5167, 0.7998, 0.5131, 0.07253, 0.5553, 0.114, 0.5576, 0.1139, 0.5704, 0.07043, 0.568, 0.7998, 0.5131, 0.8438, 0.5167, 0.8212, 0.5555, 0.7902, 0.553, 0.6691, 0.4749, 0.6212, 0.4802, 0.615, 0.4396, 0.6488, 0.4359, 0.5567, 0.4785, 0.5133, 0.4709, 0.5387, 0.433, 0.5694, 0.4384, 0.4112, 0.4706, 0.3524, 0.4705, 0.3609, 0.4322, 0.4025, 0.4323, 0.7353, 0.5137, 0.7998, 0.5131, 0.7902, 0.553, 0.7446, 0.5534, 0.06524, 0.5164, 0.124, 0.5198, 0.114, 0.5576, 0.07253, 0.5553, 0.6212, 0.4802, 0.5567, 0.4785, 0.5694, 0.4384, 0.615, 0.4396, 0.4036, 0.4194, 0.36, 0.4194, 0.3617, 0.4083, 0.4015, 0.4084, 0.615, 0.4396, 0.5694, 0.4384, 0.5688, 0.4262, 0.6165, 0.4274, 0.7111, 0.5566, 0.7446, 0.5534, 0.7437, 0.566, 0.7087, 0.5693, 0.7902, 0.553, 0.8212, 0.5555, 0.8239, 0.5681, 0.7914, 0.5655, 0.6488, 0.4359, 0.615, 0.4396, 0.6165, 0.4274, 0.6519, 0.4235, 0.5694, 0.4384, 0.5387, 0.433, 0.5367, 0.4205, 0.5688, 0.4262, 0.4025, 0.4323, 0.3609, 0.4322, 0.36, 0.4194, 0.4036, 0.4194, 0.7446, 0.5534, 0.7902, 0.553, 0.7914, 0.5655, 0.7437, 0.566, 0.7893, 0.5768, 0.8191, 0.5793, 0.8294, 0.6121, 0.7941, 0.6092, 0.7437, 0.566, 0.7914, 0.5655, 0.7893, 0.5768, 0.7456, 0.5773, 0.07043, 0.568, 0.1139, 0.5704, 0.1114, 0.5814, 0.07159, 0.5791, 0.6165, 0.4274, 0.5688, 0.4262, 0.5716, 0.4147, 0.6153, 0.4159, 0.7087, 0.5693, 0.7437, 0.566, 0.7456, 0.5773, 0.7136, 0.5804, 0.7914, 0.5655, 0.8239, 0.5681, 0.8191, 0.5793, 0.7893, 0.5768, 0.6519, 0.4235, 0.6165, 0.4274, 0.6153, 0.4159, 0.6476, 0.4123, 0.5688, 0.4262, 0.5367, 0.4205, 0.5422, 0.4096, 0.5716, 0.4147, 0.704, 0.6134, 0.7421, 0.6098, 0.7483, 0.6419, 0.7197, 0.6447, 0.6476, 0.4123, 0.6153, 0.4159, 0.6205, 0.3844, 0.659, 0.3802, 0.5716, 0.4147, 0.5422, 0.4096, 0.5336, 0.377, 0.5685, 0.3831, 0.4015, 0.4084, 0.3617, 0.4083, 0.3584, 0.3749, 0.4058, 0.375, 0.7456, 0.5773, 0.7893, 0.5768, 0.7941, 0.6092, 0.7421, 0.6098, 0.07159, 0.5791, 0.1114, 0.5814, 0.112, 0.6149, 0.06473, 0.6122, 0.6153, 0.4159, 0.5716, 0.4147, 0.5685, 0.3831, 0.6205, 0.3844, 0.7136, 0.5804, 0.7456, 0.5773, 0.7421, 0.6098, 0.704, 0.6134, 0.7483, 0.6419, 0.7872, 0.6415, 0.7893, 0.6517, 0.7467, 0.6521, 0.7941, 0.6092, 0.8294, 0.6121, 0.8137, 0.6437, 0.7872, 0.6415, 0.659, 0.3802, 0.6205, 0.3844, 0.6162, 0.3516, 0.645, 0.3484, 0.5685, 0.3831, 0.5336, 0.377, 0.5511, 0.346, 0.5772, 0.3506, 0.4058, 0.375, 0.3584, 0.3749, 0.3637, 0.3436, 0.3992, 0.3437, 0.7421, 0.6098, 0.7941, 0.6092, 0.7872, 0.6415, 0.7483, 0.6419, 0.06473, 0.6122, 0.112, 0.6149, 0.1043, 0.6458, 0.06881, 0.6438, 0.6205, 0.3844, 0.5685, 0.3831, 0.5772, 0.3506, 0.6162, 0.3516, 0.5756, 0.3407, 0.5469, 0.3357, 0.5554, 0.3256, 0.5797, 0.3298, 0.06881, 0.6438, 0.1043, 0.6458, 0.1049, 0.6565, 0.06606, 0.6543, 0.6162, 0.3516, 0.5772, 0.3506, 0.5756, 0.3407, 0.6183, 0.3418, 0.7197, 0.6447, 0.7483, 0.6419, 0.7467, 0.6521, 0.7154, 0.6551, 0.7872, 0.6415, 0.8137, 0.6437, 0.8184, 0.6541, 0.7893, 0.6517, 0.1043, 0.6458, 0.1305, 0.6478, 0.1336, 0.6586, 0.1049, 0.6565, 0.4232, 0.3433, 0.3992, 0.3437, 0.4011, 0.3331, 0.4274, 0.3327, 0.3992, 0.3437, 0.3637, 0.3436, 0.3622, 0.333, 0.4011, 0.3331, 0.7232, 0.6653, 0.7497, 0.6628, 0.7456, 0.6936, 0.712, 0.6968, 0.4011, 0.3331, 0.3622, 0.333, 0.3648, 0.3229, 0.3979, 0.323, 0.7467, 0.6521, 0.7893, 0.6517, 0.7859, 0.6624, 0.7497, 0.6628, 0.06606, 0.6543, 0.1049, 0.6565, 0.1015, 0.6665, 0.06853, 0.6646, 0.6183, 0.3418, 0.5756, 0.3407, 0.5797, 0.3298, 0.6159, 0.3308, 0.7154, 0.6551, 0.7467, 0.6521, 0.7497, 0.6628, 0.7232, 0.6653, 0.7893, 0.6517, 0.8184, 0.6541, 0.8105, 0.6644, 0.7859, 0.6624, 0.65, 0.3383, 0.6183, 0.3418, 0.6159, 0.3308, 0.6428, 0.3278, 0.6216, 0.3011, 0.5759, 0.3, 0.583, 0.2667, 0.6187, 0.2676, 0.7859, 0.6624, 0.8105, 0.6644, 0.8225, 0.6956, 0.7913, 0.6931, 0.6428, 0.3278, 0.6159, 0.3308, 0.6216, 0.3011, 0.6556, 0.2974, 0.5797, 0.3298, 0.5554, 0.3256, 0.5451, 0.2946, 0.5759, 0.3, 0.3979, 0.323, 0.3648, 0.3229, 0.361, 0.2911, 0.4028, 0.2912, 0.7497, 0.6628, 0.7859, 0.6624, 0.7913, 0.6931, 0.7456, 0.6936, 0.06853, 0.6646, 0.1015, 0.6665, 0.1028, 0.6984, 0.06113, 0.696, 0.6159, 0.3308, 0.5797, 0.3298, 0.5759, 0.3, 0.6216, 0.3011, 0.3977, 0.2587, 0.3652, 0.2586, 0.3652, 0.2451, 0.3977, 0.2452, 0.712, 0.6968, 0.7456, 0.6936, 0.7504, 0.7267, 0.7243, 0.7292, 0.7913, 0.6931, 0.8225, 0.6956, 0.8104, 0.7283, 0.7861, 0.7263, 0.6556, 0.2974, 0.6216, 0.3011, 0.6187, 0.2676, 0.6451, 0.2647, 0.5759, 0.3, 0.5451, 0.2946, 0.559, 0.2625, 0.583, 0.2667, 0.4028, 0.2912, 0.361, 0.2911, 0.3652, 0.2586, 0.3977, 0.2587, 0.7456, 0.6936, 0.7913, 0.6931, 0.7861, 0.7263, 0.7504, 0.7267, 0.06113, 0.696, 0.1028, 0.6984, 0.09611, 0.7306, 0.06365, 0.7288, 0.6457, 0.2514, 0.6193, 0.2543, 0.6258, 0.2162, 0.6599, 0.2125, 0.7504, 0.7267, 0.7861, 0.7263, 0.7862, 0.7397, 0.7505, 0.7401, 0.06365, 0.7288, 0.09611, 0.7306, 0.09503, 0.744, 0.06257, 0.7422, 0.6187, 0.2676, 0.583, 0.2667, 0.5836, 0.2534, 0.6193, 0.2543, 0.7243, 0.7292, 0.7504, 0.7267, 0.7505, 0.7401, 0.7244, 0.7426, 0.7861, 0.7263, 0.8104, 0.7283, 0.8105, 0.7417, 0.7862, 0.7397, 0.6451, 0.2647, 0.6187, 0.2676, 0.6193, 0.2543, 0.6457, 0.2514, 0.583, 0.2667, 0.559, 0.2625, 0.5597, 0.2492, 0.5836, 0.2534, 0.7124, 0.7827, 0.7461, 0.7795, 0.7506, 0.8038, 0.7238, 0.8064, 0.5836, 0.2534, 0.5597, 0.2492, 0.5488, 0.2096, 0.5798, 0.2151, 0.3977, 0.2452, 0.3652, 0.2451, 0.3611, 0.2046, 0.403, 0.2046, 0.7505, 0.7401, 0.7862, 0.7397, 0.7921, 0.779, 0.7461, 0.7795, 0.06257, 0.7422, 0.09503, 0.744, 0.09595, 0.7847, 0.05407, 0.7824, 0.6193, 0.2543, 0.5836, 0.2534, 0.5798, 0.2151, 0.6258, 0.2162, 0.7244, 0.7426, 0.7505, 0.7401, 0.7461, 0.7795, 0.7124, 0.7827, 0.7862, 0.7397, 0.8105, 0.7417, 0.8235, 0.7816, 0.7921, 0.779, 0.05694, 0.8063, 0.09024, 0.8082, 0.09254, 0.8655, 0.04375, 0.8627, 0.7921, 0.779, 0.8235, 0.7816, 0.8121, 0.8055, 0.7872, 0.8034, 0.6599, 0.2125, 0.6258, 0.2162, 0.6227, 0.1914, 0.6498, 0.1884, 0.5798, 0.2151, 0.5488, 0.2096, 0.5615, 0.1862, 0.5861, 0.1905, 0.403, 0.2046, 0.3611, 0.2046, 0.3649, 0.1809, 0.3983, 0.1809, 0.7461, 0.7795, 0.7921, 0.779, 0.7872, 0.8034, 0.7506, 0.8038, 0.05407, 0.7824, 0.09595, 0.7847, 0.09024, 0.8082, 0.05694, 0.8063, 0.6258, 0.2162, 0.5798, 0.2151, 0.5861, 0.1905, 0.6227, 0.1914, 0.407, 0.1239, 0.3581, 0.1238, 0.3634, 0.04957, 0.4006, 0.04964, 0.6227, 0.1914, 0.5861, 0.1905, 0.5793, 0.1368, 0.6329, 0.1382, 0.7238, 0.8064, 0.7506, 0.8038, 0.7433, 0.8591, 0.704, 0.8628, 0.7872, 0.8034, 0.8121, 0.8055, 0.8334, 0.8615, 0.7969, 0.8585, 0.6498, 0.1884, 0.6227, 0.1914, 0.6329, 0.1382, 0.6726, 0.1338, 0.5861, 0.1905, 0.5615, 0.1862, 0.5432, 0.1305, 0.5793, 0.1368, 0.3983, 0.1809, 0.3649, 0.1809, 0.3581, 0.1238, 0.407, 0.1239, 0.7506, 0.8038, 0.7872, 0.8034, 0.7969, 0.8585, 0.7433, 0.8591, 0.7905, 0.9335, 0.8182, 0.9357, 0.8221, 0.9592, 0.7923, 0.9567, 0.7433, 0.8591, 0.7969, 0.8585, 0.7905, 0.9335, 0.7497, 0.9339, 0.04375, 0.8627, 0.09254, 0.8655, 0.0814, 0.9393, 0.04429, 0.9372, 0.6329, 0.1382, 0.5793, 0.1368, 0.5899, 0.06219, 0.6307, 0.06324, 0.704, 0.8628, 0.7433, 0.8591, 0.7497, 0.9339, 0.7198, 0.9368, 0.7969, 0.8585, 0.8334, 0.8615, 0.8182, 0.9357, 0.7905, 0.9335, 0.6726, 0.1338, 0.6329, 0.1382, 0.6307, 0.06324, 0.6609, 0.0599, 0.5793, 0.1368, 0.5432, 0.1305, 0.5625, 0.05737, 0.5899, 0.06219, 0.7165, 0.9602, 0.7486, 0.9572, 0.7513, 0.9773, 0.7234, 0.9799, 0.6609, 0.0599, 0.6307, 0.06324, 0.6331, 0.04047, 0.6655, 0.0369, 0.5899, 0.06219, 0.5625, 0.05737, 0.5599, 0.03419, 0.5893, 0.03935, 0.4006, 0.04964, 0.3634, 0.04957, 0.3623, 0.02588, 0.4022, 0.02596, 0.7497, 0.9339, 0.7905, 0.9335, 0.7923, 0.9567, 0.7486, 0.9572, 0.04429, 0.9372, 0.0814, 0.9393, 0.0807, 0.963, 0.04089, 0.9607, 0.6307, 0.06324, 0.5899, 0.06219, 0.5893, 0.03935, 0.6331, 0.04047, 0.7198, 0.9368, 0.7497, 0.9339, 0.7486, 0.9572, 0.7165, 0.9602, 0.7513, 0.9773, 0.7893, 0.9769, 0.7829, 0.9895, 0.7568, 0.9898, 0.7923, 0.9567, 0.8221, 0.9592, 0.8152, 0.979, 0.7893, 0.9769, 0.6655, 0.0369, 0.6331, 0.04047, 0.6315, 0.02015, 0.6597, 0.01704, 0.5893, 0.03935, 0.5599, 0.03419, 0.5679, 0.01468, 0.5934, 0.01917, 0.4022, 0.02596, 0.3623, 0.02588, 0.3646, 0.006133, 0.3993, 0.006201, 0.7486, 0.9572, 0.7923, 0.9567, 0.7893, 0.9769, 0.7513, 0.9773, 0.04089, 0.9607, 0.0807, 0.963, 0.07682, 0.9825, 0.04219, 0.9806, 0.6331, 0.04047, 0.5893, 0.03935, 0.5934, 0.01917, 0.6315, 0.02015, 0.8878, 0.403, 0.9115, 0.4012, 0.8993, 0.4287, 0.8993, 0.4287, 0.04219, 0.9806, 0.07682, 0.9825, 0.07108, 0.9939, 0.04729, 0.9925, 0.6315, 0.02015, 0.5934, 0.01917, 0.6006, 0.006133, 0.6268, 0.006805, 0.942, 0.4088, 0.942, 0.4405, 0.9283, 0.4371, 0.9283, 0.4153, 0.9175, 0.4647, 0.883, 0.4673, 0.8878, 0.4555, 0.9115, 0.4537, 0.8585, 0.4467, 0.8585, 0.415, 0.871, 0.4196, 0.871, 0.4414, 0.883, 0.3908, 0.9175, 0.3882, 0.9115, 0.4012, 0.8878, 0.403, 0.9175, 0.3882, 0.942, 0.4088, 0.9283, 0.4153, 0.9115, 0.4012, 0.8993, 0.4287, 0.8993, 0.4287, 0.8993, 0.4287, 0.8993, 0.4287, 0.8993, 0.4287, 0.8993, 0.4287, 0.8993, 0.4287, 0.8993, 0.4287, 0.9115, 0.4012, 0.9283, 0.4153, 0.8993, 0.4287, 0.8993, 0.4287, 0.9283, 0.4371, 0.9115, 0.4537, 0.8993, 0.4287, 0.8993, 0.4287, 0.8878, 0.4555, 0.871, 0.4414, 0.8993, 0.4287, 0.8993, 0.4287, 0.871, 0.4196, 0.8878, 0.403, 0.8993, 0.4287, 0.8993, 0.4287, 0.9283, 0.4153, 0.9283, 0.4371, 0.8993, 0.4287, 0.8993, 0.4287, 0.9115, 0.4537, 0.8878, 0.4555, 0.8993, 0.4287, 0.8993, 0.4287, 0.871, 0.4414, 0.871, 0.4196, 0.8993, 0.4287, 0.8993, 0.4287])
me_cylinder_001.materials.append(mat_material_001)
me_cylinder_001.use_remesh_preserve_volume = False
me_cylinder_001.use_remesh_preserve_attributes = False
me_cylinder_001.use_mirror_vertex_groups = False
me_cylinder_001.update()

# ---- objects
ob_cylinder = bpy.data.objects.new('Cylinder', me_cylinder_001)
ob_lamp = bpy.data.objects.new('Lamp', light_lamp)
ob_camera = bpy.data.objects.new('Camera', cam_camera)

# ---- transforms, parenting, visibility, modifiers, constraints
ob_cylinder.location = (-0.3742, 0.3529, 0.0)
ob_cylinder.rotation_euler = (1.571, -0.0, -0.005222)
ob_cylinder.scale = (1.115, 0.829, 0.829)
ob_cylinder.lineart.crease_threshold = 0.0
ob_lamp.location = (4.076, 1.005, 5.904)
ob_lamp.rotation_euler = (0.6503, 0.05522, 1.866)
ob_lamp.lock_rotations_4d = False
ob_lamp.empty_display_type = 'ARROWS'
ob_lamp.color = (0.0, 0.0, 0.0, 0.0)
ob_lamp.lineart.crease_threshold = 0.0
ob_camera.location = (7.481, -6.508, 5.344)
ob_camera.rotation_euler = (1.109, 0.0, 0.8149)
ob_camera.lock_rotations_4d = False
ob_camera.empty_display_type = 'ARROWS'
ob_camera.color = (0.0, 0.0, 0.0, 0.0)
ob_camera.display_type = 'WIRE'
ob_camera.lineart.crease_threshold = 0.0

# ---- collection membership
col_collection_1.objects.link(ob_cylinder)
col_collection_1.objects.link(ob_lamp)
col_collection_1.objects.link(ob_camera)

# ---- scene / render settings (as saved in the file)
scene.camera = ob_camera
scene.frame_start = 1; scene.frame_end = 250; scene.frame_set(1)
scene.render.engine = 'BLENDER_EEVEE_NEXT'
scene.render.resolution_percentage = 50
scene.render.dither_intensity = 0.0
scene.cycles.use_denoising = False
scene.cycles.samples = 128
scene.cycles.sampling_pattern = 'TABULATED_SOBOL'
scene.cycles.use_adaptive_sampling = False
scene.cycles.use_light_tree = False
scene.cycles.blur_glossy = 0.0
scene.cycles.sample_clamp_indirect = 0.0
scene.view_settings.view_transform = 'Standard'
bpy.context.view_layer.update()
